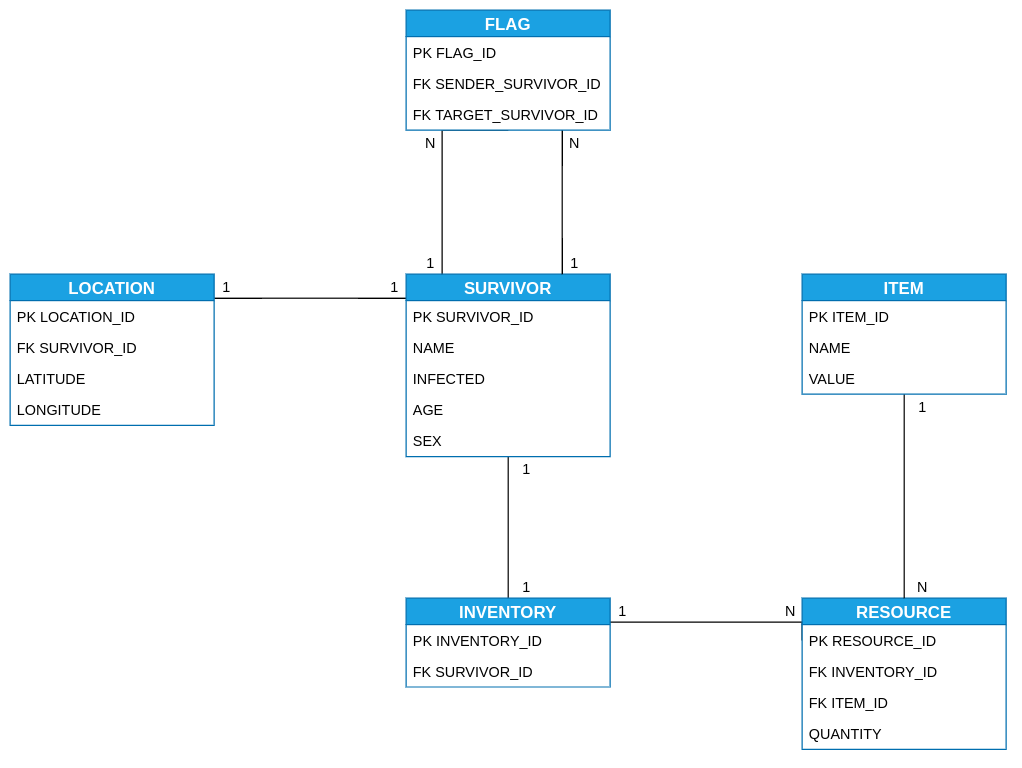

The diagram above was exported from draw.io. Its source (the exported page's mxGraphModel, read from the mxfile embedded in the PNG):
<mxGraphModel dx="1185" dy="671" grid="1" gridSize="10" guides="1" tooltips="1" connect="1" arrows="1" fold="1" page="1" pageScale="1" pageWidth="1600" pageHeight="900" math="0" shadow="0">
  <root>
    <mxCell id="0" />
    <mxCell id="1" parent="0" />
    <mxCell id="DgW5-5WF2_QSiDyfWCWq-36" style="edgeStyle=orthogonalEdgeStyle;rounded=0;orthogonalLoop=1;jettySize=auto;html=1;endArrow=none;endFill=0;" edge="1" parent="1" source="B7Iq0PzdbWlCVQi_xqH_-31" target="DgW5-5WF2_QSiDyfWCWq-1">
      <mxGeometry relative="1" as="geometry">
        <Array as="points">
          <mxPoint x="500" y="380" />
          <mxPoint x="500" y="380" />
        </Array>
      </mxGeometry>
    </mxCell>
    <mxCell id="DgW5-5WF2_QSiDyfWCWq-39" style="edgeStyle=orthogonalEdgeStyle;rounded=0;orthogonalLoop=1;jettySize=auto;html=1;endArrow=none;endFill=0;" edge="1" parent="1" source="B7Iq0PzdbWlCVQi_xqH_-31" target="DgW5-5WF2_QSiDyfWCWq-7">
      <mxGeometry relative="1" as="geometry" />
    </mxCell>
    <mxCell id="DgW5-5WF2_QSiDyfWCWq-52" style="edgeStyle=orthogonalEdgeStyle;rounded=0;orthogonalLoop=1;jettySize=auto;html=1;entryX=0.5;entryY=1;entryDx=0;entryDy=0;entryPerimeter=0;endArrow=none;endFill=0;" edge="1" parent="1" source="B7Iq0PzdbWlCVQi_xqH_-31" target="DgW5-5WF2_QSiDyfWCWq-28">
      <mxGeometry relative="1" as="geometry">
        <Array as="points">
          <mxPoint x="610" y="240" />
        </Array>
      </mxGeometry>
    </mxCell>
    <mxCell id="B7Iq0PzdbWlCVQi_xqH_-31" value="SURVIVOR" style="swimlane;fontStyle=1;childLayout=stackLayout;horizontal=1;startSize=22;fillColor=#1ba1e2;horizontalStack=0;resizeParent=1;resizeParentMax=0;resizeLast=0;collapsible=1;marginBottom=0;swimlaneFillColor=#ffffff;align=center;fontSize=14;strokeColor=#006EAF;fontColor=#ffffff;" parent="1" vertex="1">
      <mxGeometry x="580" y="360" width="170" height="152" as="geometry" />
    </mxCell>
    <mxCell id="B7Iq0PzdbWlCVQi_xqH_-32" value="PK SURVIVOR_ID" style="text;strokeColor=none;fillColor=none;spacingLeft=4;spacingRight=4;overflow=hidden;rotatable=0;points=[[0,0.5],[1,0.5]];portConstraint=eastwest;fontSize=12;" parent="B7Iq0PzdbWlCVQi_xqH_-31" vertex="1">
      <mxGeometry y="22" width="170" height="26" as="geometry" />
    </mxCell>
    <mxCell id="B7Iq0PzdbWlCVQi_xqH_-33" value="NAME" style="text;strokeColor=none;fillColor=none;spacingLeft=4;spacingRight=4;overflow=hidden;rotatable=0;points=[[0,0.5],[1,0.5]];portConstraint=eastwest;fontSize=12;" parent="B7Iq0PzdbWlCVQi_xqH_-31" vertex="1">
      <mxGeometry y="48" width="170" height="26" as="geometry" />
    </mxCell>
    <mxCell id="B7Iq0PzdbWlCVQi_xqH_-34" value="INFECTED" style="text;strokeColor=none;fillColor=none;spacingLeft=4;spacingRight=4;overflow=hidden;rotatable=0;points=[[0,0.5],[1,0.5]];portConstraint=eastwest;fontSize=12;" parent="B7Iq0PzdbWlCVQi_xqH_-31" vertex="1">
      <mxGeometry y="74" width="170" height="26" as="geometry" />
    </mxCell>
    <mxCell id="2ZUFKUrRv2m3eHwDwzEu-7" value="AGE" style="text;strokeColor=none;fillColor=none;spacingLeft=4;spacingRight=4;overflow=hidden;rotatable=0;points=[[0,0.5],[1,0.5]];portConstraint=eastwest;fontSize=12;" parent="B7Iq0PzdbWlCVQi_xqH_-31" vertex="1">
      <mxGeometry y="100" width="170" height="26" as="geometry" />
    </mxCell>
    <mxCell id="B7Iq0PzdbWlCVQi_xqH_-36" value="SEX" style="text;strokeColor=none;fillColor=none;spacingLeft=4;spacingRight=4;overflow=hidden;rotatable=0;points=[[0,0.5],[1,0.5]];portConstraint=eastwest;fontSize=12;" parent="B7Iq0PzdbWlCVQi_xqH_-31" vertex="1">
      <mxGeometry y="126" width="170" height="26" as="geometry" />
    </mxCell>
    <mxCell id="DgW5-5WF2_QSiDyfWCWq-1" value="LOCATION" style="swimlane;fontStyle=1;childLayout=stackLayout;horizontal=1;startSize=22;fillColor=#1ba1e2;horizontalStack=0;resizeParent=1;resizeParentMax=0;resizeLast=0;collapsible=1;marginBottom=0;swimlaneFillColor=#ffffff;align=center;fontSize=14;strokeColor=#006EAF;fontColor=#ffffff;" vertex="1" parent="1">
      <mxGeometry x="250" y="360" width="170" height="126" as="geometry" />
    </mxCell>
    <mxCell id="DgW5-5WF2_QSiDyfWCWq-2" value="PK LOCATION_ID" style="text;strokeColor=none;fillColor=none;spacingLeft=4;spacingRight=4;overflow=hidden;rotatable=0;points=[[0,0.5],[1,0.5]];portConstraint=eastwest;fontSize=12;" vertex="1" parent="DgW5-5WF2_QSiDyfWCWq-1">
      <mxGeometry y="22" width="170" height="26" as="geometry" />
    </mxCell>
    <mxCell id="DgW5-5WF2_QSiDyfWCWq-3" value="FK SURVIVOR_ID" style="text;strokeColor=none;fillColor=none;spacingLeft=4;spacingRight=4;overflow=hidden;rotatable=0;points=[[0,0.5],[1,0.5]];portConstraint=eastwest;fontSize=12;" vertex="1" parent="DgW5-5WF2_QSiDyfWCWq-1">
      <mxGeometry y="48" width="170" height="26" as="geometry" />
    </mxCell>
    <mxCell id="DgW5-5WF2_QSiDyfWCWq-4" value="LATITUDE" style="text;strokeColor=none;fillColor=none;spacingLeft=4;spacingRight=4;overflow=hidden;rotatable=0;points=[[0,0.5],[1,0.5]];portConstraint=eastwest;fontSize=12;" vertex="1" parent="DgW5-5WF2_QSiDyfWCWq-1">
      <mxGeometry y="74" width="170" height="26" as="geometry" />
    </mxCell>
    <mxCell id="DgW5-5WF2_QSiDyfWCWq-5" value="LONGITUDE" style="text;strokeColor=none;fillColor=none;spacingLeft=4;spacingRight=4;overflow=hidden;rotatable=0;points=[[0,0.5],[1,0.5]];portConstraint=eastwest;fontSize=12;" vertex="1" parent="DgW5-5WF2_QSiDyfWCWq-1">
      <mxGeometry y="100" width="170" height="26" as="geometry" />
    </mxCell>
    <mxCell id="DgW5-5WF2_QSiDyfWCWq-43" style="edgeStyle=orthogonalEdgeStyle;rounded=0;orthogonalLoop=1;jettySize=auto;html=1;entryX=0;entryY=0.5;entryDx=0;entryDy=0;endArrow=none;endFill=0;" edge="1" parent="1" source="DgW5-5WF2_QSiDyfWCWq-7" target="DgW5-5WF2_QSiDyfWCWq-14">
      <mxGeometry relative="1" as="geometry">
        <Array as="points">
          <mxPoint x="910" y="650" />
        </Array>
      </mxGeometry>
    </mxCell>
    <mxCell id="DgW5-5WF2_QSiDyfWCWq-7" value="INVENTORY" style="swimlane;fontStyle=1;childLayout=stackLayout;horizontal=1;startSize=22;fillColor=#1ba1e2;horizontalStack=0;resizeParent=1;resizeParentMax=0;resizeLast=0;collapsible=1;marginBottom=0;swimlaneFillColor=#ffffff;align=center;fontSize=14;strokeColor=#006EAF;fontColor=#ffffff;" vertex="1" parent="1">
      <mxGeometry x="580" y="630" width="170" height="74" as="geometry" />
    </mxCell>
    <mxCell id="DgW5-5WF2_QSiDyfWCWq-8" value="PK INVENTORY_ID" style="text;strokeColor=none;fillColor=none;spacingLeft=4;spacingRight=4;overflow=hidden;rotatable=0;points=[[0,0.5],[1,0.5]];portConstraint=eastwest;fontSize=12;" vertex="1" parent="DgW5-5WF2_QSiDyfWCWq-7">
      <mxGeometry y="22" width="170" height="26" as="geometry" />
    </mxCell>
    <mxCell id="DgW5-5WF2_QSiDyfWCWq-9" value="FK SURVIVOR_ID" style="text;strokeColor=none;fillColor=none;spacingLeft=4;spacingRight=4;overflow=hidden;rotatable=0;points=[[0,0.5],[1,0.5]];portConstraint=eastwest;fontSize=12;" vertex="1" parent="DgW5-5WF2_QSiDyfWCWq-7">
      <mxGeometry y="48" width="170" height="26" as="geometry" />
    </mxCell>
    <mxCell id="DgW5-5WF2_QSiDyfWCWq-13" value="RESOURCE" style="swimlane;fontStyle=1;childLayout=stackLayout;horizontal=1;startSize=22;fillColor=#1ba1e2;horizontalStack=0;resizeParent=1;resizeParentMax=0;resizeLast=0;collapsible=1;marginBottom=0;swimlaneFillColor=#ffffff;align=center;fontSize=14;strokeColor=#006EAF;fontColor=#ffffff;" vertex="1" parent="1">
      <mxGeometry x="910" y="630" width="170" height="126" as="geometry" />
    </mxCell>
    <mxCell id="DgW5-5WF2_QSiDyfWCWq-14" value="PK RESOURCE_ID" style="text;strokeColor=none;fillColor=none;spacingLeft=4;spacingRight=4;overflow=hidden;rotatable=0;points=[[0,0.5],[1,0.5]];portConstraint=eastwest;fontSize=12;" vertex="1" parent="DgW5-5WF2_QSiDyfWCWq-13">
      <mxGeometry y="22" width="170" height="26" as="geometry" />
    </mxCell>
    <mxCell id="DgW5-5WF2_QSiDyfWCWq-15" value="FK INVENTORY_ID" style="text;strokeColor=none;fillColor=none;spacingLeft=4;spacingRight=4;overflow=hidden;rotatable=0;points=[[0,0.5],[1,0.5]];portConstraint=eastwest;fontSize=12;" vertex="1" parent="DgW5-5WF2_QSiDyfWCWq-13">
      <mxGeometry y="48" width="170" height="26" as="geometry" />
    </mxCell>
    <mxCell id="DgW5-5WF2_QSiDyfWCWq-16" value="FK ITEM_ID" style="text;strokeColor=none;fillColor=none;spacingLeft=4;spacingRight=4;overflow=hidden;rotatable=0;points=[[0,0.5],[1,0.5]];portConstraint=eastwest;fontSize=12;" vertex="1" parent="DgW5-5WF2_QSiDyfWCWq-13">
      <mxGeometry y="74" width="170" height="26" as="geometry" />
    </mxCell>
    <mxCell id="DgW5-5WF2_QSiDyfWCWq-17" value="QUANTITY" style="text;strokeColor=none;fillColor=none;spacingLeft=4;spacingRight=4;overflow=hidden;rotatable=0;points=[[0,0.5],[1,0.5]];portConstraint=eastwest;fontSize=12;" vertex="1" parent="DgW5-5WF2_QSiDyfWCWq-13">
      <mxGeometry y="100" width="170" height="26" as="geometry" />
    </mxCell>
    <mxCell id="DgW5-5WF2_QSiDyfWCWq-46" style="edgeStyle=orthogonalEdgeStyle;rounded=0;orthogonalLoop=1;jettySize=auto;html=1;entryX=0.5;entryY=0;entryDx=0;entryDy=0;endArrow=none;endFill=0;" edge="1" parent="1" source="DgW5-5WF2_QSiDyfWCWq-20" target="DgW5-5WF2_QSiDyfWCWq-13">
      <mxGeometry relative="1" as="geometry" />
    </mxCell>
    <mxCell id="DgW5-5WF2_QSiDyfWCWq-20" value="ITEM" style="swimlane;fontStyle=1;childLayout=stackLayout;horizontal=1;startSize=22;fillColor=#1ba1e2;horizontalStack=0;resizeParent=1;resizeParentMax=0;resizeLast=0;collapsible=1;marginBottom=0;swimlaneFillColor=#ffffff;align=center;fontSize=14;strokeColor=#006EAF;fontColor=#ffffff;" vertex="1" parent="1">
      <mxGeometry x="910" y="360" width="170" height="100" as="geometry" />
    </mxCell>
    <mxCell id="DgW5-5WF2_QSiDyfWCWq-21" value="PK ITEM_ID" style="text;strokeColor=none;fillColor=none;spacingLeft=4;spacingRight=4;overflow=hidden;rotatable=0;points=[[0,0.5],[1,0.5]];portConstraint=eastwest;fontSize=12;" vertex="1" parent="DgW5-5WF2_QSiDyfWCWq-20">
      <mxGeometry y="22" width="170" height="26" as="geometry" />
    </mxCell>
    <mxCell id="DgW5-5WF2_QSiDyfWCWq-22" value="NAME" style="text;strokeColor=none;fillColor=none;spacingLeft=4;spacingRight=4;overflow=hidden;rotatable=0;points=[[0,0.5],[1,0.5]];portConstraint=eastwest;fontSize=12;" vertex="1" parent="DgW5-5WF2_QSiDyfWCWq-20">
      <mxGeometry y="48" width="170" height="26" as="geometry" />
    </mxCell>
    <mxCell id="DgW5-5WF2_QSiDyfWCWq-23" value="VALUE" style="text;strokeColor=none;fillColor=none;spacingLeft=4;spacingRight=4;overflow=hidden;rotatable=0;points=[[0,0.5],[1,0.5]];portConstraint=eastwest;fontSize=12;" vertex="1" parent="DgW5-5WF2_QSiDyfWCWq-20">
      <mxGeometry y="74" width="170" height="26" as="geometry" />
    </mxCell>
    <mxCell id="DgW5-5WF2_QSiDyfWCWq-50" style="edgeStyle=orthogonalEdgeStyle;rounded=0;orthogonalLoop=1;jettySize=auto;html=1;endArrow=none;endFill=0;" edge="1" parent="1" source="DgW5-5WF2_QSiDyfWCWq-25" target="B7Iq0PzdbWlCVQi_xqH_-31">
      <mxGeometry relative="1" as="geometry">
        <Array as="points">
          <mxPoint x="710" y="300" />
          <mxPoint x="710" y="300" />
        </Array>
      </mxGeometry>
    </mxCell>
    <mxCell id="DgW5-5WF2_QSiDyfWCWq-25" value="FLAG" style="swimlane;fontStyle=1;childLayout=stackLayout;horizontal=1;startSize=22;fillColor=#1ba1e2;horizontalStack=0;resizeParent=1;resizeParentMax=0;resizeLast=0;collapsible=1;marginBottom=0;swimlaneFillColor=#ffffff;align=center;fontSize=14;strokeColor=#006EAF;fontColor=#ffffff;" vertex="1" parent="1">
      <mxGeometry x="580" y="140" width="170" height="100" as="geometry" />
    </mxCell>
    <mxCell id="DgW5-5WF2_QSiDyfWCWq-26" value="PK FLAG_ID" style="text;strokeColor=none;fillColor=none;spacingLeft=4;spacingRight=4;overflow=hidden;rotatable=0;points=[[0,0.5],[1,0.5]];portConstraint=eastwest;fontSize=12;" vertex="1" parent="DgW5-5WF2_QSiDyfWCWq-25">
      <mxGeometry y="22" width="170" height="26" as="geometry" />
    </mxCell>
    <mxCell id="DgW5-5WF2_QSiDyfWCWq-27" value="FK SENDER_SURVIVOR_ID" style="text;strokeColor=none;fillColor=none;spacingLeft=4;spacingRight=4;overflow=hidden;rotatable=0;points=[[0,0.5],[1,0.5]];portConstraint=eastwest;fontSize=12;" vertex="1" parent="DgW5-5WF2_QSiDyfWCWq-25">
      <mxGeometry y="48" width="170" height="26" as="geometry" />
    </mxCell>
    <mxCell id="DgW5-5WF2_QSiDyfWCWq-28" value="FK TARGET_SURVIVOR_ID" style="text;strokeColor=none;fillColor=none;spacingLeft=4;spacingRight=4;overflow=hidden;rotatable=0;points=[[0,0.5],[1,0.5]];portConstraint=eastwest;fontSize=12;" vertex="1" parent="DgW5-5WF2_QSiDyfWCWq-25">
      <mxGeometry y="74" width="170" height="26" as="geometry" />
    </mxCell>
    <mxCell id="DgW5-5WF2_QSiDyfWCWq-37" value="1" style="text;html=1;align=center;verticalAlign=middle;resizable=0;points=[];autosize=1;" vertex="1" parent="1">
      <mxGeometry x="560" y="360" width="20" height="20" as="geometry" />
    </mxCell>
    <mxCell id="DgW5-5WF2_QSiDyfWCWq-38" value="1" style="text;html=1;align=center;verticalAlign=middle;resizable=0;points=[];autosize=1;" vertex="1" parent="1">
      <mxGeometry x="420" y="360" width="20" height="20" as="geometry" />
    </mxCell>
    <mxCell id="DgW5-5WF2_QSiDyfWCWq-40" value="1" style="text;html=1;align=center;verticalAlign=middle;resizable=0;points=[];autosize=1;" vertex="1" parent="1">
      <mxGeometry x="670" y="610" width="20" height="20" as="geometry" />
    </mxCell>
    <mxCell id="DgW5-5WF2_QSiDyfWCWq-41" value="1" style="text;html=1;align=center;verticalAlign=middle;resizable=0;points=[];autosize=1;" vertex="1" parent="1">
      <mxGeometry x="670" y="512" width="20" height="20" as="geometry" />
    </mxCell>
    <mxCell id="DgW5-5WF2_QSiDyfWCWq-44" value="N" style="text;html=1;align=center;verticalAlign=middle;resizable=0;points=[];autosize=1;" vertex="1" parent="1">
      <mxGeometry x="890" y="630" width="20" height="20" as="geometry" />
    </mxCell>
    <mxCell id="DgW5-5WF2_QSiDyfWCWq-45" value="1" style="text;html=1;align=center;verticalAlign=middle;resizable=0;points=[];autosize=1;" vertex="1" parent="1">
      <mxGeometry x="750" y="630" width="20" height="20" as="geometry" />
    </mxCell>
    <mxCell id="DgW5-5WF2_QSiDyfWCWq-47" value="N" style="text;html=1;align=center;verticalAlign=middle;resizable=0;points=[];autosize=1;" vertex="1" parent="1">
      <mxGeometry x="1000" y="610" width="20" height="20" as="geometry" />
    </mxCell>
    <mxCell id="DgW5-5WF2_QSiDyfWCWq-48" value="1" style="text;html=1;align=center;verticalAlign=middle;resizable=0;points=[];autosize=1;" vertex="1" parent="1">
      <mxGeometry x="1000" y="460" width="20" height="20" as="geometry" />
    </mxCell>
    <mxCell id="DgW5-5WF2_QSiDyfWCWq-53" value="1" style="text;html=1;align=center;verticalAlign=middle;resizable=0;points=[];autosize=1;" vertex="1" parent="1">
      <mxGeometry x="710" y="340" width="20" height="20" as="geometry" />
    </mxCell>
    <mxCell id="DgW5-5WF2_QSiDyfWCWq-54" value="N" style="text;html=1;align=center;verticalAlign=middle;resizable=0;points=[];autosize=1;" vertex="1" parent="1">
      <mxGeometry x="710" y="240" width="20" height="20" as="geometry" />
    </mxCell>
    <mxCell id="DgW5-5WF2_QSiDyfWCWq-55" value="1" style="text;html=1;align=center;verticalAlign=middle;resizable=0;points=[];autosize=1;" vertex="1" parent="1">
      <mxGeometry x="590" y="340" width="20" height="20" as="geometry" />
    </mxCell>
    <mxCell id="DgW5-5WF2_QSiDyfWCWq-56" value="N" style="text;html=1;align=center;verticalAlign=middle;resizable=0;points=[];autosize=1;" vertex="1" parent="1">
      <mxGeometry x="590" y="240" width="20" height="20" as="geometry" />
    </mxCell>
  </root>
</mxGraphModel>